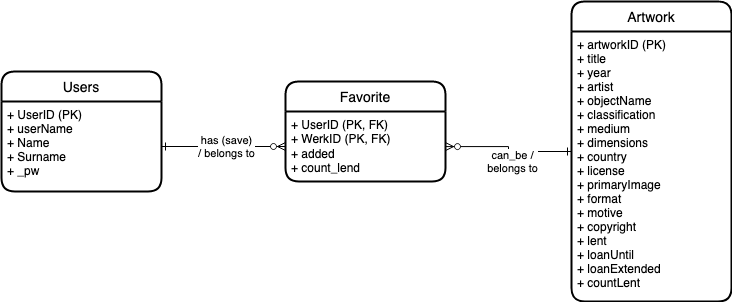

The diagram above was exported from draw.io. Its source (the exported page's mxGraphModel, read from the mxfile embedded in the PNG):
<mxGraphModel dx="1455" dy="946" grid="1" gridSize="10" guides="1" tooltips="1" connect="1" arrows="1" fold="1" page="1" pageScale="1" pageWidth="827" pageHeight="1169" math="0" shadow="0">
  <root>
    <mxCell id="0" />
    <mxCell id="1" parent="0" />
    <mxCell id="2" value="Users" style="swimlane;childLayout=stackLayout;horizontal=1;startSize=30;horizontalStack=0;rounded=1;fontSize=14;fontStyle=0;strokeWidth=2;resizeParent=0;resizeLast=1;shadow=0;dashed=0;align=center;" vertex="1" parent="1">
      <mxGeometry x="50" y="440" width="160" height="120" as="geometry" />
    </mxCell>
    <mxCell id="3" value="+ UserID (PK)&#10;+ userName&#10;+ Name&#10;+ Surname&#10;+ _pw&#10;" style="align=left;strokeColor=none;fillColor=none;spacingLeft=4;fontSize=12;verticalAlign=top;resizable=0;rotatable=0;part=1;" vertex="1" parent="2">
      <mxGeometry y="30" width="160" height="90" as="geometry" />
    </mxCell>
    <mxCell id="4" style="edgeStyle=orthogonalEdgeStyle;rounded=0;orthogonalLoop=1;jettySize=auto;html=1;startArrow=ERone;startFill=0;endArrow=ERzeroToMany;endFill=1;" edge="1" source="6" target="9" parent="1">
      <mxGeometry relative="1" as="geometry" />
    </mxCell>
    <mxCell id="5" value="&lt;div&gt;can_be /&lt;br&gt;&lt;/div&gt;&lt;div&gt;belongs to&lt;/div&gt;" style="edgeLabel;html=1;align=center;verticalAlign=middle;resizable=0;points=[];" vertex="1" connectable="0" parent="4">
      <mxGeometry x="-0.4256" relative="1" as="geometry">
        <mxPoint x="-23" y="10" as="offset" />
      </mxGeometry>
    </mxCell>
    <mxCell id="6" value="Artwork" style="swimlane;childLayout=stackLayout;horizontal=1;startSize=30;horizontalStack=0;rounded=1;fontSize=14;fontStyle=0;strokeWidth=2;resizeParent=0;resizeLast=1;shadow=0;dashed=0;align=center;" vertex="1" parent="1">
      <mxGeometry x="620" y="370" width="160" height="300" as="geometry" />
    </mxCell>
    <mxCell id="7" value="+ artworkID (PK)&#10;+ title&#10;+ year&#10;+ artist&#10;+ objectName&#10;+ classification&#10;+ medium&#10;+ dimensions&#10;+ country&#10;+ license&#10;+ primaryImage&#10;+ format&#10;+ motive&#10;+ copyright&#10;+ lent&#10;+ loanUntil&#10;+ loanExtended&#10;+ countLent&#10;" style="align=left;strokeColor=none;fillColor=none;spacingLeft=4;fontSize=12;verticalAlign=top;resizable=0;rotatable=0;part=1;" vertex="1" parent="6">
      <mxGeometry y="30" width="160" height="270" as="geometry" />
    </mxCell>
    <mxCell id="8" value="Favorite" style="swimlane;childLayout=stackLayout;horizontal=1;startSize=30;horizontalStack=0;rounded=1;fontSize=14;fontStyle=0;strokeWidth=2;resizeParent=0;resizeLast=1;shadow=0;dashed=0;align=center;" vertex="1" parent="1">
      <mxGeometry x="334" y="450" width="160" height="100" as="geometry" />
    </mxCell>
    <mxCell id="9" value="+ UserID (PK, FK)&lt;br&gt;&lt;div&gt;+ WerkID (PK, FK)&lt;/div&gt;&lt;div&gt;+ added&lt;/div&gt;&lt;div&gt;+ count_lend&lt;br&gt;&lt;/div&gt;" style="align=left;strokeColor=none;fillColor=none;spacingLeft=4;fontSize=12;verticalAlign=top;resizable=0;rotatable=0;part=1;html=1;" vertex="1" parent="8">
      <mxGeometry y="30" width="160" height="70" as="geometry" />
    </mxCell>
    <mxCell id="10" style="edgeStyle=orthogonalEdgeStyle;rounded=0;orthogonalLoop=1;jettySize=auto;html=1;endArrow=ERzeroToMany;endFill=1;startArrow=ERone;startFill=0;" edge="1" source="3" target="9" parent="1">
      <mxGeometry relative="1" as="geometry" />
    </mxCell>
    <mxCell id="11" value="has (save)&lt;br&gt;/ belongs to" style="edgeLabel;html=1;align=center;verticalAlign=middle;resizable=0;points=[];" vertex="1" connectable="0" parent="10">
      <mxGeometry x="0.0444" relative="1" as="geometry">
        <mxPoint as="offset" />
      </mxGeometry>
    </mxCell>
  </root>
</mxGraphModel>